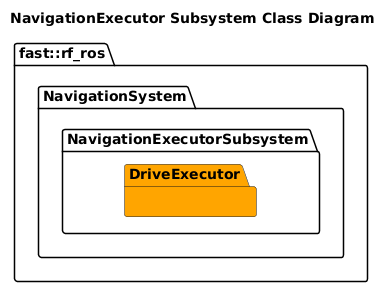

The diagram above was rendered by PlantUML. Its source (embedded in the PNG):
@startuml
title NavigationExecutor Subsystem Class Diagram

namespace fast::rf_ros {
    namespace NavigationSystem {
        namespace NavigationExecutorSubsystem {
            package DriveExecutor #Orange {
                
            }
        }
    }
}
@enduml